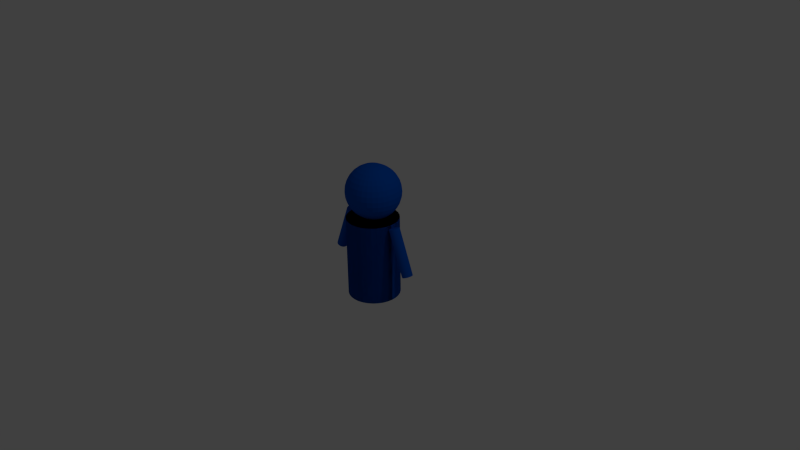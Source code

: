 # Source: Hero.blend  (saved by Blender 2.67.0; exported with 4.5.12 LTS)
import bpy
from mathutils import Matrix  # noqa: F401  (used for matrix-valued properties, if any)

bpy.ops.wm.read_factory_settings(use_empty=True)
scene = bpy.context.scene
scene.name = 'Scene'

# ---- collections
col_collection_1 = bpy.data.collections.new('Collection 1'); scene.collection.children.link(col_collection_1)

# ---- materials (node trees are filled in below, after node groups)
mat_material_001 = bpy.data.materials.new('Material.001')
mat_material_001.alpha_threshold = 0.0
mat_material_001.use_transparent_shadow = False
mat_material_001.diffuse_color = (0.0, 0.08462, 0.5173, 1.0)
mat_material_001.roughness = 0.5
mat_material_001.line_color = (0.0, 0.0, 0.0, 1.0)

# ---- material node trees

# ---- world
world_world = bpy.data.worlds.new('World'); scene.world = world_world
world_world.color = (0.05088, 0.05088, 0.05088)
world_world.use_sun_shadow = False
world_world.sun_shadow_jitter_overblur = 0.0
world_world.cycles.sampling_method = 'MANUAL'
world_world.cycles.sample_map_resolution = 256

# ---- cameras
cam_camera = bpy.data.cameras.new('Camera')
cam_camera.clip_end = 100.0
cam_camera.lens = 35.0
cam_camera.sensor_width = 32.0
cam_camera.sensor_height = 18.0
cam_camera.ortho_scale = 7.314
cam_camera.dof.focus_distance = 0.0
cam_camera.dof.aperture_fstop = 128.0

# ---- lights
light_lamp = bpy.data.lights.new('Lamp', 'POINT')
light_lamp.transmission_factor = 0.0
light_lamp.cutoff_distance = 30.0
light_lamp.energy = 100.0
light_lamp.shadow_buffer_clip_start = 1.001
light_lamp.shadow_soft_size = 0.1
light_lamp.shadow_maximum_resolution = 0.006
light_lamp.use_absolute_resolution = True
light_lamp.cycles.use_multiple_importance_sampling = False

# ---- meshes
me_cylinder_001 = bpy.data.meshes.new('Cylinder.001')
me_cylinder_001.from_pydata([(-0.1636, 0.06727, 2.289), (-0.3564, 0.06727, 2.251), (-0.5341, 0.06727, 2.191), (-0.6898, 0.06727, 2.109), (-0.8176, 0.06727, 2.009), (-0.9126, 0.06727, 1.896), (-0.9711, 0.06727, 1.772), (-0.9908, 0.06727, 1.644), (-0.9711, 0.06727, 1.516), (-0.9126, 0.06727, 1.393), (-0.8176, 0.06727, 1.279), (-0.6898, 0.06727, 1.179), (-0.5341, 0.06727, 1.098), (-0.3564, 0.06727, 1.037), (-0.1636, 0.06727, 0.9994), (-0.1598, 0.1064, 2.289), (-0.3489, 0.144, 2.251), (-0.5231, 0.1787, 2.191), (-0.6759, 0.209, 2.109), (-0.8012, 0.234, 2.009), (-0.8943, 0.2525, 1.896), (-0.9517, 0.2639, 1.772), (-0.9711, 0.2678, 1.644), (-0.9517, 0.2639, 1.516), (-0.8943, 0.2525, 1.393), (-0.8012, 0.234, 1.279), (-0.6759, 0.209, 1.179), (-0.5231, 0.1787, 1.098), (-0.3489, 0.144, 1.037), (-0.1598, 0.1064, 0.9994), (-0.1484, 0.144, 2.289), (-0.3265, 0.2178, 2.251), (-0.4906, 0.2858, 2.191), (-0.6345, 0.3454, 2.109), (-0.7526, 0.3943, 2.009), (-0.8403, 0.4306, 1.896), (-0.8943, 0.453, 1.772), (-0.9126, 0.4605, 1.644), (-0.8943, 0.453, 1.516), (-0.8403, 0.4306, 1.393), (-0.7526, 0.3943, 1.279), (-0.6345, 0.3454, 1.179), (-0.4906, 0.2858, 1.098), (-0.3265, 0.2178, 1.037), (-0.1484, 0.144, 0.9994), (-0.1299, 0.1787, 2.289), (-0.2902, 0.2858, 2.251), (-0.4379, 0.3845, 2.191), (-0.5674, 0.471, 2.109), (-0.6736, 0.542, 2.009), (-0.7526, 0.5947, 1.896), (-0.8012, 0.6272, 1.772), (-0.8176, 0.6382, 1.644), (-0.8012, 0.6272, 1.516), (-0.7526, 0.5947, 1.393), (-0.6736, 0.542, 1.279), (-0.5674, 0.471, 1.179), (-0.4379, 0.3845, 1.098), (-0.2902, 0.2858, 1.037), (-0.1299, 0.1787, 0.9994), (-0.1049, 0.209, 2.289), (-0.2412, 0.3454, 2.251), (-0.3669, 0.471, 2.191), (-0.477, 0.5811, 2.109), (-0.5674, 0.6715, 2.009), (-0.6345, 0.7386, 1.896), (-0.6759, 0.78, 1.772), (-0.6898, 0.7939, 1.644), (-0.6759, 0.78, 1.516), (-0.6345, 0.7386, 1.393), (-0.5674, 0.6715, 1.279), (-0.477, 0.5811, 1.179), (-0.3669, 0.471, 1.098), (-0.2412, 0.3454, 1.037), (-0.1049, 0.209, 0.9994), (-0.07455, 0.234, 2.289), (-0.1817, 0.3943, 2.251), (-0.2804, 0.542, 2.191), (-0.3669, 0.6715, 2.109), (-0.4379, 0.7777, 2.009), (-0.4906, 0.8567, 1.896), (-0.5231, 0.9053, 1.772), (-0.5341, 0.9217, 1.644), (-0.5231, 0.9053, 1.516), (-0.4906, 0.8567, 1.393), (-0.4379, 0.7777, 1.279), (-0.3669, 0.6715, 1.179), (-0.2804, 0.542, 1.098), (-0.1817, 0.3943, 1.037), (-0.07455, 0.234, 0.9994), (-0.03989, 0.2525, 2.289), (-0.1137, 0.4306, 2.251), (-0.1816, 0.5947, 2.191), (-0.2412, 0.7386, 2.109), (-0.2902, 0.8567, 2.009), (-0.3265, 0.9444, 1.896), (-0.3489, 0.9984, 1.772), (-0.3564, 1.017, 1.644), (-0.3489, 0.9984, 1.516), (-0.3265, 0.9444, 1.393), (-0.2902, 0.8567, 1.279), (-0.2412, 0.7386, 1.179), (-0.1816, 0.5947, 1.098), (-0.1137, 0.4306, 1.037), (-0.03989, 0.2525, 0.9994), (-0.002278, 0.2639, 2.289), (-0.03989, 0.453, 2.251), (-0.07455, 0.6272, 2.191), (-0.1049, 0.78, 2.109), (-0.1299, 0.9053, 2.009), (-0.1484, 0.9984, 1.896), (-0.1598, 1.056, 1.772), (-0.1636, 1.075, 1.644), (-0.1598, 1.056, 1.516), (-0.1484, 0.9984, 1.393), (-0.1299, 0.9053, 1.279), (-0.1049, 0.78, 1.179), (-0.07455, 0.6272, 1.098), (-0.03989, 0.453, 1.037), (-0.002278, 0.2639, 0.9994), (0.03683, 0.2678, 2.289), (0.03683, 0.4605, 2.251), (0.03683, 0.6382, 2.191), (0.03683, 0.7939, 2.109), (0.03683, 0.9217, 2.009), (0.03683, 1.017, 1.896), (0.03683, 1.075, 1.772), (0.03683, 1.095, 1.644), (0.03683, 1.075, 1.516), (0.03683, 1.017, 1.393), (0.03683, 0.9217, 1.279), (0.03683, 0.7939, 1.179), (0.03683, 0.6382, 1.098), (0.03683, 0.4605, 1.037), (0.03683, 0.2678, 0.9994), (0.07595, 0.2639, 2.289), (0.1136, 0.453, 2.251), (0.1482, 0.6272, 2.191), (0.1786, 0.78, 2.109), (0.2035, 0.9053, 2.009), (0.2221, 0.9984, 1.896), (0.2335, 1.056, 1.772), (0.2373, 1.075, 1.644), (0.2335, 1.056, 1.516), (0.2221, 0.9984, 1.393), (0.2035, 0.9053, 1.279), (0.1786, 0.78, 1.179), (0.1482, 0.6272, 1.098), (0.1136, 0.453, 1.037), (0.07595, 0.2639, 0.9994), (0.1136, 0.2525, 2.289), (0.1873, 0.4306, 2.251), (0.2553, 0.5947, 2.191), (0.3149, 0.7386, 2.109), (0.3638, 0.8567, 2.009), (0.4002, 0.9444, 1.896), (0.4225, 0.9984, 1.772), (0.4301, 1.017, 1.644), (0.4225, 0.9984, 1.516), (0.4002, 0.9444, 1.393), (0.3638, 0.8567, 1.279), (0.3149, 0.7386, 1.179), (0.2553, 0.5947, 1.098), (0.1873, 0.4306, 1.037), (0.1136, 0.2525, 0.9994), (0.1482, 0.234, 2.289), (0.2553, 0.3943, 2.251), (0.354, 0.542, 2.191), (0.4405, 0.6715, 2.109), (0.5115, 0.7777, 2.009), (0.5643, 0.8567, 1.896), (0.5968, 0.9053, 1.772), (0.6078, 0.9217, 1.644), (0.5968, 0.9053, 1.516), (0.5643, 0.8567, 1.393), (0.5115, 0.7777, 1.279), (0.4405, 0.6715, 1.179), (0.354, 0.542, 1.098), (0.2553, 0.3943, 1.037), (0.1482, 0.234, 0.9994), (0.1786, 0.209, 2.289), (0.3149, 0.3454, 2.251), (0.4405, 0.471, 2.191), (0.5507, 0.5811, 2.109), (0.641, 0.6715, 2.009), (0.7082, 0.7386, 1.896), (0.7495, 0.78, 1.772), (0.7635, 0.7939, 1.644), (0.7495, 0.78, 1.516), (0.7082, 0.7386, 1.393), (0.641, 0.6715, 1.279), (0.5507, 0.5811, 1.179), (0.4405, 0.471, 1.098), (0.3149, 0.3454, 1.037), (0.1786, 0.209, 0.9994), (0.2035, 0.1787, 2.289), (0.3638, 0.2858, 2.251), (0.5115, 0.3845, 2.191), (0.641, 0.471, 2.109), (0.7473, 0.542, 2.009), (0.8262, 0.5947, 1.896), (0.8749, 0.6272, 1.772), (0.8913, 0.6382, 1.644), (0.8749, 0.6272, 1.516), (0.8262, 0.5947, 1.393), (0.7473, 0.542, 1.279), (0.641, 0.471, 1.179), (0.5115, 0.3845, 1.098), (0.3638, 0.2858, 1.037), (0.2035, 0.1787, 0.9994), (0.2221, 0.144, 2.289), (0.4002, 0.2178, 2.251), (0.5643, 0.2858, 2.191), (0.7082, 0.3454, 2.109), (0.8262, 0.3943, 2.009), (0.914, 0.4306, 1.896), (0.968, 0.453, 1.772), (0.9863, 0.4605, 1.644), (0.968, 0.453, 1.516), (0.914, 0.4306, 1.393), (0.8262, 0.3943, 1.279), (0.7082, 0.3454, 1.179), (0.5643, 0.2858, 1.098), (0.4002, 0.2178, 1.037), (0.2221, 0.144, 0.9994), (0.2335, 0.1064, 2.289), (0.4225, 0.144, 2.251), (0.5968, 0.1787, 2.191), (0.7495, 0.209, 2.109), (0.8749, 0.234, 2.009), (0.968, 0.2525, 1.896), (1.025, 0.2639, 1.772), (1.045, 0.2678, 1.644), (1.025, 0.2639, 1.516), (0.968, 0.2525, 1.393), (0.8749, 0.234, 1.279), (0.7495, 0.209, 1.179), (0.5968, 0.1787, 1.098), (0.4225, 0.144, 1.037), (0.2335, 0.1064, 0.9994), (0.2373, 0.06727, 2.289), (0.4301, 0.06727, 2.251), (0.6078, 0.06727, 2.191), (0.7635, 0.06727, 2.109), (0.8913, 0.06727, 2.009), (0.9863, 0.06727, 1.896), (1.045, 0.06727, 1.772), (1.064, 0.06727, 1.644), (1.045, 0.06727, 1.516), (0.9863, 0.06727, 1.393), (0.8913, 0.06727, 1.279), (0.7635, 0.06727, 1.179), (0.6078, 0.06727, 1.098), (0.4301, 0.06727, 1.037), (0.2373, 0.06727, 0.9994), (0.2335, 0.02816, 2.289), (0.4225, -0.009449, 2.251), (0.5968, -0.04411, 2.191), (0.7495, -0.07449, 2.109), (0.8749, -0.09942, 2.009), (0.968, -0.1179, 1.896), (1.025, -0.1294, 1.772), (1.045, -0.1332, 1.644), (1.025, -0.1294, 1.516), (0.968, -0.1179, 1.393), (0.8749, -0.09942, 1.279), (0.7495, -0.07449, 1.179), (0.5968, -0.04411, 1.098), (0.4225, -0.009449, 1.037), (0.2335, 0.02816, 0.9994), (0.2221, -0.009449, 2.289), (0.4002, -0.08322, 2.251), (0.5643, -0.1512, 2.191), (0.7082, -0.2108, 2.109), (0.8262, -0.2597, 2.009), (0.914, -0.2961, 1.896), (0.968, -0.3184, 1.772), (0.9863, -0.326, 1.644), (0.968, -0.3184, 1.516), (0.914, -0.2961, 1.393), (0.8262, -0.2597, 1.279), (0.7082, -0.2108, 1.179), (0.5643, -0.1512, 1.098), (0.4002, -0.08322, 1.037), (0.2221, -0.009449, 0.9994), (0.2035, -0.04411, 2.289), (0.3638, -0.1512, 2.251), (0.5115, -0.2499, 2.191), (0.641, -0.3364, 2.109), (0.7473, -0.4074, 2.009), (0.8262, -0.4602, 1.896), (0.8749, -0.4927, 1.772), (0.8913, -0.5037, 1.644), (0.8749, -0.4927, 1.516), (0.8262, -0.4602, 1.393), (0.7473, -0.4074, 1.279), (0.641, -0.3364, 1.179), (0.5115, -0.2499, 1.098), (0.3638, -0.1512, 1.037), (0.2035, -0.04411, 0.9994), (0.1786, -0.07449, 2.289), (0.3149, -0.2108, 2.251), (0.4405, -0.3364, 2.191), (0.5507, -0.4465, 2.109), (0.641, -0.5369, 2.009), (0.7082, -0.6041, 1.896), (0.7495, -0.6454, 1.772), (0.7635, -0.6594, 1.644), (0.7495, -0.6454, 1.516), (0.7082, -0.6041, 1.393), (0.641, -0.5369, 1.279), (0.5507, -0.4465, 1.179), (0.4405, -0.3364, 1.098), (0.3149, -0.2108, 1.037), (0.1786, -0.07449, 0.9994), (0.1482, -0.09942, 2.289), (0.2553, -0.2597, 2.251), (0.354, -0.4074, 2.191), (0.4405, -0.5369, 2.109), (0.5115, -0.6432, 2.009), (0.5643, -0.7221, 1.896), (0.5968, -0.7708, 1.772), (0.6078, -0.7872, 1.644), (0.5968, -0.7708, 1.516), (0.5643, -0.7221, 1.393), (0.5115, -0.6432, 1.279), (0.4405, -0.5369, 1.179), (0.354, -0.4074, 1.098), (0.2553, -0.2597, 1.037), (0.1482, -0.09942, 0.9994), (0.03683, 0.06727, 0.9868), (0.1136, -0.1179, 2.289), (0.1873, -0.2961, 2.251), (0.2553, -0.4602, 2.191), (0.3149, -0.6041, 2.109), (0.3638, -0.7221, 2.009), (0.4002, -0.8099, 1.896), (0.4225, -0.8639, 1.772), (0.4301, -0.8821, 1.644), (0.4225, -0.8639, 1.516), (0.4002, -0.8099, 1.393), (0.3638, -0.7221, 1.279), (0.3149, -0.6041, 1.179), (0.2553, -0.4602, 1.098), (0.1873, -0.2961, 1.037), (0.1136, -0.1179, 0.9994), (0.07595, -0.1294, 2.289), (0.1136, -0.3184, 2.251), (0.1482, -0.4927, 2.191), (0.1786, -0.6454, 2.109), (0.2035, -0.7708, 2.009), (0.2221, -0.8639, 1.896), (0.2335, -0.9213, 1.772), (0.2373, -0.9406, 1.644), (0.2335, -0.9213, 1.516), (0.2221, -0.8639, 1.393), (0.2035, -0.7708, 1.279), (0.1786, -0.6454, 1.179), (0.1482, -0.4927, 1.098), (0.1136, -0.3184, 1.037), (0.07595, -0.1294, 0.9994), (0.03683, -0.1332, 2.289), (0.03683, -0.326, 2.251), (0.03683, -0.5037, 2.191), (0.03683, -0.6594, 2.109), (0.03683, -0.7872, 2.009), (0.03683, -0.8821, 1.896), (0.03683, -0.9406, 1.772), (0.03683, -0.9604, 1.644), (0.03683, -0.9406, 1.516), (0.03683, -0.8821, 1.393), (0.03683, -0.7872, 1.279), (0.03683, -0.6594, 1.179), (0.03683, -0.5037, 1.098), (0.03683, -0.326, 1.037), (0.03683, -0.1332, 0.9994), (-0.002278, -0.1294, 2.289), (-0.03989, -0.3184, 2.251), (-0.07455, -0.4927, 2.191), (-0.1049, -0.6454, 2.109), (-0.1299, -0.7708, 2.009), (-0.1484, -0.8639, 1.896), (-0.1598, -0.9213, 1.772), (-0.1636, -0.9406, 1.644), (-0.1598, -0.9213, 1.516), (-0.1484, -0.8639, 1.393), (-0.1299, -0.7708, 1.279), (-0.1049, -0.6454, 1.179), (-0.07455, -0.4927, 1.098), (-0.03989, -0.3184, 1.037), (-0.002278, -0.1294, 0.9994), (-0.03989, -0.1179, 2.289), (-0.1137, -0.2961, 2.251), (-0.1817, -0.4602, 2.191), (-0.2412, -0.6041, 2.109), (-0.2902, -0.7221, 2.009), (-0.3265, -0.8099, 1.896), (-0.3489, -0.8639, 1.772), (-0.3564, -0.8821, 1.644), (-0.3489, -0.8639, 1.516), (-0.3265, -0.8099, 1.393), (-0.2902, -0.7221, 1.279), (-0.2412, -0.6041, 1.179), (-0.1817, -0.4602, 1.098), (-0.1137, -0.2961, 1.037), (-0.03989, -0.1179, 0.9994), (-0.07455, -0.09942, 2.289), (-0.1817, -0.2597, 2.251), (-0.2804, -0.4074, 2.191), (-0.3669, -0.5369, 2.109), (-0.4379, -0.6432, 2.009), (-0.4906, -0.7221, 1.896), (-0.5231, -0.7708, 1.772), (-0.5341, -0.7872, 1.644), (-0.5231, -0.7708, 1.516), (-0.4906, -0.7221, 1.393), (-0.4379, -0.6432, 1.279), (-0.3669, -0.5369, 1.179), (-0.2804, -0.4074, 1.098), (-0.1816, -0.2597, 1.037), (-0.07455, -0.09942, 0.9994), (-0.1049, -0.07449, 2.289), (-0.2412, -0.2108, 2.251), (-0.3669, -0.3364, 2.191), (-0.477, -0.4465, 2.109), (-0.5674, -0.5369, 2.009), (-0.6345, -0.6041, 1.896), (-0.6759, -0.6454, 1.772), (-0.6898, -0.6594, 1.644), (-0.6759, -0.6454, 1.516), (-0.6345, -0.6041, 1.393), (-0.5674, -0.5369, 1.279), (-0.477, -0.4465, 1.179), (-0.3669, -0.3364, 1.098), (-0.2412, -0.2108, 1.037), (-0.1049, -0.07449, 0.9994), (-0.1299, -0.04411, 2.289), (-0.2902, -0.1512, 2.251), (-0.4379, -0.2499, 2.191), (-0.5674, -0.3364, 2.109), (-0.6736, -0.4074, 2.009), (-0.7526, -0.4602, 1.896), (-0.8012, -0.4927, 1.772), (-0.8176, -0.5037, 1.644), (-0.8012, -0.4927, 1.516), (-0.7526, -0.4602, 1.393), (-0.6736, -0.4074, 1.279), (-0.5674, -0.3364, 1.179), (-0.4379, -0.2499, 1.098), (-0.2902, -0.1512, 1.037), (-0.1299, -0.04411, 0.9994), (0.03683, 0.06727, 2.301), (-0.1484, -0.009449, 2.289), (-0.3265, -0.08322, 2.251), (-0.4906, -0.1512, 2.191), (-0.6345, -0.2108, 2.109), (-0.7526, -0.2597, 2.009), (-0.8403, -0.2961, 1.896), (-0.8943, -0.3184, 1.772), (-0.9126, -0.326, 1.644), (-0.8943, -0.3184, 1.516), (-0.8403, -0.2961, 1.393), (-0.7526, -0.2597, 1.279), (-0.6345, -0.2108, 1.179), (-0.4906, -0.1512, 1.098), (-0.3265, -0.08322, 1.037), (-0.1484, -0.009449, 0.9994), (-0.1598, 0.02816, 2.289), (-0.3489, -0.009449, 2.251), (-0.5231, -0.04411, 2.191), (-0.6759, -0.07449, 2.109), (-0.8012, -0.09942, 2.009), (-0.8943, -0.1179, 1.896), (-0.9517, -0.1294, 1.772), (-0.9711, -0.1332, 1.644), (-0.9517, -0.1294, 1.516), (-0.8943, -0.1179, 1.393), (-0.8012, -0.09942, 1.279), (-0.6759, -0.07449, 1.179), (-0.5231, -0.04411, 1.098), (-0.3489, -0.009449, 1.037), (-0.1598, 0.02816, 0.9994), (0.0, 1.0, -1.0), (0.0, 1.0, 1.0), (0.1951, 0.9808, -1.0), (0.1951, 0.9808, 1.0), (0.3827, 0.9239, -1.0), (0.3827, 0.9239, 1.0), (0.5556, 0.8315, -1.0), (0.5556, 0.8315, 1.0), (0.7071, 0.7071, -1.0), (0.7071, 0.7071, 1.0), (0.8315, 0.5556, -1.0), (0.8315, 0.5556, 1.0), (0.9239, 0.3827, -1.0), (0.9239, 0.3827, 1.0), (0.9808, 0.1951, -1.0), (0.9808, 0.1951, 1.0), (1.0, 7.55e-08, -1.0), (1.0, 7.55e-08, 1.0), (0.9808, -0.1951, -1.0), (0.9808, -0.1951, 1.0), (0.9239, -0.3827, -1.0), (0.9239, -0.3827, 1.0), (0.8315, -0.5556, -1.0), (0.8315, -0.5556, 1.0), (0.7071, -0.7071, -1.0), (0.7071, -0.7071, 1.0), (0.5556, -0.8315, -1.0), (0.5556, -0.8315, 1.0), (0.3827, -0.9239, -1.0), (0.3827, -0.9239, 1.0), (0.1951, -0.9808, -1.0), (0.1951, -0.9808, 1.0), (-3.258e-07, -1.0, -1.0), (-3.258e-07, -1.0, 1.0), (-0.1951, -0.9808, -1.0), (-0.1951, -0.9808, 1.0), (-0.3827, -0.9239, -1.0), (-0.3827, -0.9239, 1.0), (-0.5556, -0.8315, -1.0), (-0.5556, -0.8315, 1.0), (-0.7071, -0.7071, -1.0), (-0.7071, -0.7071, 1.0), (-0.8315, -0.5556, -1.0), (-0.8315, -0.5556, 1.0), (-0.9239, -0.3827, -1.0), (-0.9239, -0.3827, 1.0), (-0.9808, -0.1951, -1.0), (-0.9808, -0.1951, 1.0), (-1.0, 9.656e-07, -1.0), (-1.0, 9.656e-07, 1.0), (-0.9808, 0.1951, -1.0), (-0.9808, 0.1951, 1.0), (-0.9239, 0.3827, -1.0), (-0.9239, 0.3827, 1.0), (-0.8315, 0.5556, -1.0), (-0.8315, 0.5556, 1.0), (-0.7071, 0.7071, -1.0), (-0.7071, 0.7071, 1.0), (-0.5556, 0.8315, -1.0), (-0.5556, 0.8315, 1.0), (-0.3827, 0.9239, -1.0), (-0.3827, 0.9239, 1.0), (-0.1951, 0.9808, -1.0), (-0.1951, 0.9808, 1.0), (1.089, 0.1864, 0.9316), (1.761, 0.1864, -0.1583), (1.056, 0.1678, 0.9234), (1.728, 0.1678, -0.1665), (1.028, 0.1427, 0.9162), (1.7, 0.1427, -0.1737), (1.004, 0.1121, 0.9103), (1.677, 0.1121, -0.1795), (0.987, 0.07722, 0.9059), (1.659, 0.07722, -0.1839), (0.9763, 0.03937, 0.9033), (1.649, 0.03937, -0.1866), (0.9727, -5.96e-08, 0.9023), (1.645, -5.96e-08, -0.1875), (0.9763, -0.03937, 0.9033), (1.649, -0.03937, -0.1866), (0.987, -0.07722, 0.9059), (1.659, -0.07722, -0.1839), (1.004, -0.1121, 0.9103), (1.677, -0.1121, -0.1795), (1.028, -0.1427, 0.9162), (1.7, -0.1427, -0.1737), (1.056, -0.1678, 0.9234), (1.728, -0.1678, -0.1665), (1.089, -0.1864, 0.9316), (1.761, -0.1864, -0.1583), (1.124, -0.1979, 0.9405), (1.796, -0.1979, -0.1494), (1.16, -0.2018, 0.9497), (1.833, -0.2018, -0.1402), (1.197, -0.1979, 0.959), (1.869, -0.1979, -0.1309), (1.232, -0.1864, 0.9679), (1.905, -0.1864, -0.122), (1.265, -0.1678, 0.976), (1.937, -0.1678, -0.1138), (1.293, -0.1427, 0.9832), (1.965, -0.1427, -0.1066), (1.316, -0.1121, 0.9891), (1.989, -0.1121, -0.1008), (1.334, -0.07722, 0.9935), (2.006, -0.07722, -0.09638), (1.344, -0.03937, 0.9962), (2.017, -0.03937, -0.09368), (1.348, -5.96e-08, 0.9971), (2.02, -5.96e-08, -0.09277), (1.344, 0.03937, 0.9962), (2.017, 0.03937, -0.09368), (1.334, 0.07722, 0.9935), (2.006, 0.07722, -0.09638), (1.316, 0.1121, 0.9891), (1.989, 0.1121, -0.1008), (1.293, 0.1427, 0.9832), (1.965, 0.1427, -0.1066), (1.265, 0.1678, 0.976), (1.937, 0.1678, -0.1138), (1.232, 0.1864, 0.9679), (1.905, 0.1864, -0.122), (1.197, 0.1979, 0.959), (1.869, 0.1979, -0.1309), (1.16, 0.2018, 0.9497), (1.833, 0.2018, -0.1402), (1.796, 0.1979, -0.1494), (1.124, 0.1979, 0.9405)], [], [(3, 2, 17, 18), (14, 13, 28, 29), (9, 8, 23, 24), (4, 3, 18, 19), (10, 9, 24, 25), (5, 4, 19, 20), (11, 10, 25, 26), (6, 5, 20, 21), (1, 0, 15, 16), (12, 11, 26, 27), (7, 6, 21, 22), (2, 1, 16, 17), (13, 12, 27, 28), (8, 7, 22, 23), (18, 17, 32, 33), (29, 28, 43, 44), (24, 23, 38, 39), (19, 18, 33, 34), (25, 24, 39, 40), (20, 19, 34, 35), (26, 25, 40, 41), (21, 20, 35, 36), (16, 15, 30, 31), (27, 26, 41, 42), (22, 21, 36, 37), (17, 16, 31, 32), (28, 27, 42, 43), (23, 22, 37, 38), (37, 36, 51, 52), (32, 31, 46, 47), (43, 42, 57, 58), (38, 37, 52, 53), (33, 32, 47, 48), (44, 43, 58, 59), (39, 38, 53, 54), (34, 33, 48, 49), (40, 39, 54, 55), (35, 34, 49, 50), (41, 40, 55, 56), (36, 35, 50, 51), (31, 30, 45, 46), (42, 41, 56, 57), (56, 55, 70, 71), (51, 50, 65, 66), (46, 45, 60, 61), (57, 56, 71, 72), (52, 51, 66, 67), (47, 46, 61, 62), (58, 57, 72, 73), (53, 52, 67, 68), (48, 47, 62, 63), (59, 58, 73, 74), (54, 53, 68, 69), (49, 48, 63, 64), (55, 54, 69, 70), (50, 49, 64, 65), (70, 69, 84, 85), (65, 64, 79, 80), (71, 70, 85, 86), (66, 65, 80, 81), (61, 60, 75, 76), (72, 71, 86, 87), (67, 66, 81, 82), (62, 61, 76, 77), (73, 72, 87, 88), (68, 67, 82, 83), (63, 62, 77, 78), (74, 73, 88, 89), (69, 68, 83, 84), (64, 63, 78, 79), (78, 77, 92, 93), (89, 88, 103, 104), (84, 83, 98, 99), (79, 78, 93, 94), (85, 84, 99, 100), (80, 79, 94, 95), (86, 85, 100, 101), (81, 80, 95, 96), (76, 75, 90, 91), (87, 86, 101, 102), (82, 81, 96, 97), (77, 76, 91, 92), (88, 87, 102, 103), (83, 82, 97, 98), (97, 96, 111, 112), (92, 91, 106, 107), (103, 102, 117, 118), (98, 97, 112, 113), (93, 92, 107, 108), (104, 103, 118, 119), (99, 98, 113, 114), (94, 93, 108, 109), (100, 99, 114, 115), (95, 94, 109, 110), (101, 100, 115, 116), (96, 95, 110, 111), (91, 90, 105, 106), (102, 101, 116, 117), (116, 115, 130, 131), (111, 110, 125, 126), (106, 105, 120, 121), (117, 116, 131, 132), (112, 111, 126, 127), (107, 106, 121, 122), (118, 117, 132, 133), (113, 112, 127, 128), (108, 107, 122, 123), (119, 118, 133, 134), (114, 113, 128, 129), (109, 108, 123, 124), (115, 114, 129, 130), (110, 109, 124, 125), (130, 129, 144, 145), (125, 124, 139, 140), (131, 130, 145, 146), (126, 125, 140, 141), (121, 120, 135, 136), (132, 131, 146, 147), (127, 126, 141, 142), (122, 121, 136, 137), (133, 132, 147, 148), (128, 127, 142, 143), (123, 122, 137, 138), (134, 133, 148, 149), (129, 128, 143, 144), (124, 123, 138, 139), (149, 148, 163, 164), (144, 143, 158, 159), (139, 138, 153, 154), (145, 144, 159, 160), (140, 139, 154, 155), (146, 145, 160, 161), (141, 140, 155, 156), (136, 135, 150, 151), (147, 146, 161, 162), (142, 141, 156, 157), (137, 136, 151, 152), (148, 147, 162, 163), (143, 142, 157, 158), (138, 137, 152, 153), (152, 151, 166, 167), (163, 162, 177, 178), (158, 157, 172, 173), (153, 152, 167, 168), (164, 163, 178, 179), (159, 158, 173, 174), (154, 153, 168, 169), (160, 159, 174, 175), (155, 154, 169, 170), (161, 160, 175, 176), (156, 155, 170, 171), (151, 150, 165, 166), (162, 161, 176, 177), (157, 156, 171, 172), (171, 170, 185, 186), (166, 165, 180, 181), (177, 176, 191, 192), (172, 171, 186, 187), (167, 166, 181, 182), (178, 177, 192, 193), (173, 172, 187, 188), (168, 167, 182, 183), (179, 178, 193, 194), (174, 173, 188, 189), (169, 168, 183, 184), (175, 174, 189, 190), (170, 169, 184, 185), (176, 175, 190, 191), (190, 189, 204, 205), (185, 184, 199, 200), (191, 190, 205, 206), (186, 185, 200, 201), (181, 180, 195, 196), (192, 191, 206, 207), (187, 186, 201, 202), (182, 181, 196, 197), (193, 192, 207, 208), (188, 187, 202, 203), (183, 182, 197, 198), (194, 193, 208, 209), (189, 188, 203, 204), (184, 183, 198, 199), (209, 208, 223, 224), (204, 203, 218, 219), (199, 198, 213, 214), (205, 204, 219, 220), (200, 199, 214, 215), (206, 205, 220, 221), (201, 200, 215, 216), (196, 195, 210, 211), (207, 206, 221, 222), (202, 201, 216, 217), (197, 196, 211, 212), (208, 207, 222, 223), (203, 202, 217, 218), (198, 197, 212, 213), (212, 211, 226, 227), (223, 222, 237, 238), (218, 217, 232, 233), (213, 212, 227, 228), (224, 223, 238, 239), (219, 218, 233, 234), (214, 213, 228, 229), (220, 219, 234, 235), (215, 214, 229, 230), (221, 220, 235, 236), (216, 215, 230, 231), (211, 210, 225, 226), (222, 221, 236, 237), (217, 216, 231, 232), (231, 230, 245, 246), (226, 225, 240, 241), (237, 236, 251, 252), (232, 231, 246, 247), (227, 226, 241, 242), (238, 237, 252, 253), (233, 232, 247, 248), (228, 227, 242, 243), (239, 238, 253, 254), (234, 233, 248, 249), (229, 228, 243, 244), (235, 234, 249, 250), (230, 229, 244, 245), (236, 235, 250, 251), (250, 249, 264, 265), (245, 244, 259, 260), (251, 250, 265, 266), (246, 245, 260, 261), (241, 240, 255, 256), (252, 251, 266, 267), (247, 246, 261, 262), (242, 241, 256, 257), (253, 252, 267, 268), (248, 247, 262, 263), (243, 242, 257, 258), (254, 253, 268, 269), (249, 248, 263, 264), (244, 243, 258, 259), (269, 268, 283, 284), (264, 263, 278, 279), (259, 258, 273, 274), (265, 264, 279, 280), (260, 259, 274, 275), (266, 265, 280, 281), (261, 260, 275, 276), (256, 255, 270, 271), (267, 266, 281, 282), (262, 261, 276, 277), (257, 256, 271, 272), (268, 267, 282, 283), (263, 262, 277, 278), (258, 257, 272, 273), (283, 282, 297, 298), (278, 277, 292, 293), (273, 272, 287, 288), (284, 283, 298, 299), (279, 278, 293, 294), (274, 273, 288, 289), (280, 279, 294, 295), (275, 274, 289, 290), (281, 280, 295, 296), (276, 275, 290, 291), (271, 270, 285, 286), (282, 281, 296, 297), (277, 276, 291, 292), (272, 271, 286, 287), (286, 285, 300, 301), (297, 296, 311, 312), (292, 291, 306, 307), (287, 286, 301, 302), (298, 297, 312, 313), (293, 292, 307, 308), (288, 287, 302, 303), (299, 298, 313, 314), (294, 293, 308, 309), (289, 288, 303, 304), (295, 294, 309, 310), (290, 289, 304, 305), (296, 295, 310, 311), (291, 290, 305, 306), (305, 304, 319, 320), (311, 310, 325, 326), (306, 305, 320, 321), (301, 300, 315, 316), (312, 311, 326, 327), (307, 306, 321, 322), (302, 301, 316, 317), (313, 312, 327, 328), (308, 307, 322, 323), (303, 302, 317, 318), (314, 313, 328, 329), (309, 308, 323, 324), (304, 303, 318, 319), (310, 309, 324, 325), (324, 323, 339, 340), (319, 318, 334, 335), (325, 324, 340, 341), (320, 319, 335, 336), (326, 325, 341, 342), (321, 320, 336, 337), (316, 315, 331, 332), (327, 326, 342, 343), (322, 321, 337, 338), (317, 316, 332, 333), (328, 327, 343, 344), (323, 322, 338, 339), (318, 317, 333, 334), (329, 328, 344, 345), (344, 343, 358, 359), (339, 338, 353, 354), (334, 333, 348, 349), (345, 344, 359, 360), (340, 339, 354, 355), (335, 334, 349, 350), (341, 340, 355, 356), (336, 335, 350, 351), (342, 341, 356, 357), (337, 336, 351, 352), (332, 331, 346, 347), (343, 342, 357, 358), (338, 337, 352, 353), (333, 332, 347, 348), (347, 346, 361, 362), (358, 357, 372, 373), (353, 352, 367, 368), (348, 347, 362, 363), (359, 358, 373, 374), (354, 353, 368, 369), (349, 348, 363, 364), (360, 359, 374, 375), (355, 354, 369, 370), (350, 349, 364, 365), (356, 355, 370, 371), (351, 350, 365, 366), (357, 356, 371, 372), (352, 351, 366, 367), (366, 365, 380, 381), (372, 371, 386, 387), (367, 366, 381, 382), (362, 361, 376, 377), (373, 372, 387, 388), (368, 367, 382, 383), (363, 362, 377, 378), (374, 373, 388, 389), (369, 368, 383, 384), (364, 363, 378, 379), (375, 374, 389, 390), (370, 369, 384, 385), (365, 364, 379, 380), (371, 370, 385, 386), (385, 384, 399, 400), (380, 379, 394, 395), (386, 385, 400, 401), (381, 380, 395, 396), (387, 386, 401, 402), (382, 381, 396, 397), (377, 376, 391, 392), (388, 387, 402, 403), (383, 382, 397, 398), (378, 377, 392, 393), (389, 388, 403, 404), (384, 383, 398, 399), (379, 378, 393, 394), (390, 389, 404, 405), (404, 403, 418, 419), (399, 398, 413, 414), (394, 393, 408, 409), (405, 404, 419, 420), (400, 399, 414, 415), (395, 394, 409, 410), (401, 400, 415, 416), (396, 395, 410, 411), (402, 401, 416, 417), (397, 396, 411, 412), (392, 391, 406, 407), (403, 402, 417, 418), (398, 397, 412, 413), (393, 392, 407, 408), (418, 417, 432, 433), (413, 412, 427, 428), (408, 407, 422, 423), (419, 418, 433, 434), (414, 413, 428, 429), (409, 408, 423, 424), (420, 419, 434, 435), (415, 414, 429, 430), (410, 409, 424, 425), (416, 415, 430, 431), (411, 410, 425, 426), (417, 416, 431, 432), (412, 411, 426, 427), (407, 406, 421, 422), (432, 431, 446, 447), (427, 426, 441, 442), (422, 421, 436, 437), (433, 432, 447, 448), (428, 427, 442, 443), (423, 422, 437, 438), (434, 433, 448, 449), (429, 428, 443, 444), (424, 423, 438, 439), (435, 434, 449, 450), (430, 429, 444, 445), (425, 424, 439, 440), (431, 430, 445, 446), (426, 425, 440, 441), (440, 439, 455, 456), (446, 445, 461, 462), (441, 440, 456, 457), (447, 446, 462, 463), (442, 441, 457, 458), (437, 436, 452, 453), (448, 447, 463, 464), (443, 442, 458, 459), (438, 437, 453, 454), (449, 448, 464, 465), (444, 443, 459, 460), (439, 438, 454, 455), (450, 449, 465, 466), (445, 444, 460, 461), (460, 459, 474, 475), (455, 454, 469, 470), (466, 465, 480, 481), (461, 460, 475, 476), (456, 455, 470, 471), (462, 461, 476, 477), (457, 456, 471, 472), (463, 462, 477, 478), (458, 457, 472, 473), (453, 452, 467, 468), (464, 463, 478, 479), (459, 458, 473, 474), (454, 453, 468, 469), (465, 464, 479, 480), (330, 14, 29), (0, 451, 15), (330, 29, 44), (15, 451, 30), (330, 44, 59), (30, 451, 45), (330, 59, 74), (45, 451, 60), (330, 74, 89), (60, 451, 75), (330, 89, 104), (75, 451, 90), (330, 104, 119), (90, 451, 105), (330, 119, 134), (105, 451, 120), (330, 134, 149), (120, 451, 135), (330, 149, 164), (135, 451, 150), (330, 164, 179), (150, 451, 165), (330, 179, 194), (165, 451, 180), (180, 451, 195), (330, 194, 209), (330, 209, 224), (195, 451, 210), (330, 224, 239), (210, 451, 225), (330, 239, 254), (225, 451, 240), (240, 451, 255), (330, 254, 269), (330, 269, 284), (255, 451, 270), (330, 284, 299), (270, 451, 285), (330, 299, 314), (285, 451, 300), (300, 451, 315), (330, 314, 329), (330, 329, 345), (315, 451, 331), (330, 345, 360), (331, 451, 346), (330, 360, 375), (346, 451, 361), (361, 451, 376), (330, 375, 390), (330, 390, 405), (376, 451, 391), (330, 405, 420), (391, 451, 406), (330, 420, 435), (406, 451, 421), (421, 451, 436), (330, 435, 450), (330, 450, 466), (436, 451, 452), (330, 466, 481), (452, 451, 467), (479, 478, 11, 12), (474, 473, 6, 7), (469, 468, 1, 2), (480, 479, 12, 13), (475, 474, 7, 8), (470, 469, 2, 3), (481, 480, 13, 14), (476, 475, 8, 9), (471, 470, 3, 4), (330, 481, 14), (477, 476, 9, 10), (472, 471, 4, 5), (467, 451, 0), (478, 477, 10, 11), (473, 472, 5, 6), (468, 467, 0, 1), (482, 483, 485, 484), (484, 485, 487, 486), (486, 487, 489, 488), (488, 489, 491, 490), (490, 491, 493, 492), (492, 493, 495, 494), (494, 495, 497, 496), (496, 497, 499, 498), (498, 499, 501, 500), (500, 501, 503, 502), (502, 503, 505, 504), (504, 505, 507, 506), (506, 507, 509, 508), (508, 509, 511, 510), (510, 511, 513, 512), (512, 513, 515, 514), (514, 515, 517, 516), (516, 517, 519, 518), (518, 519, 521, 520), (520, 521, 523, 522), (522, 523, 525, 524), (524, 525, 527, 526), (526, 527, 529, 528), (528, 529, 531, 530), (530, 531, 533, 532), (532, 533, 535, 534), (534, 535, 537, 536), (536, 537, 539, 538), (538, 539, 541, 540), (540, 541, 543, 542), (485, 483, 545, 543, 541, 539, 537, 535, 533, 531, 529, 527, 525, 523, 521, 519, 517, 515, 513, 511, 509, 507, 505, 503, 501, 499, 497, 495, 493, 491, 489, 487), (544, 545, 483, 482), (542, 543, 545, 544), (482, 484, 486, 488, 490, 492, 494, 496, 498, 500, 502, 504, 506, 508, 510, 512, 514, 516, 518, 520, 522, 524, 526, 528, 530, 532, 534, 536, 538, 540, 542, 544), (587, 586, 584, 585), (589, 588, 586, 587), (591, 590, 588, 589), (593, 592, 590, 591), (595, 594, 592, 593), (597, 596, 594, 595), (599, 598, 596, 597), (601, 600, 598, 599), (603, 602, 600, 601), (605, 604, 602, 603), (607, 606, 604, 605), (585, 584, 582, 583), (583, 582, 580, 581), (581, 580, 578, 579), (579, 578, 576, 577), (577, 576, 574, 575), (575, 574, 572, 573), (573, 572, 570, 571), (571, 570, 568, 569), (569, 568, 566, 567), (567, 566, 564, 565), (565, 564, 562, 563), (563, 562, 560, 561), (561, 560, 558, 559), (559, 558, 556, 557), (557, 556, 554, 555), (555, 554, 552, 553), (553, 552, 550, 551), (551, 550, 548, 549), (549, 548, 546, 547), (584, 586, 588, 590, 592, 594, 596, 598, 600, 602, 604, 606, 609, 546, 548, 550, 552, 554, 556, 558, 560, 562, 564, 566, 568, 570, 572, 574, 576, 578, 580, 582), (608, 609, 606, 607), (547, 546, 609, 608), (585, 583, 581, 579, 577, 575, 573, 571, 569, 567, 565, 563, 561, 559, 557, 555, 553, 551, 549, 547, 608, 607, 605, 603, 601, 599, 597, 595, 593, 591, 589, 587)])
me_cylinder_001.materials.append(mat_material_001)
me_cylinder_001.use_remesh_preserve_volume = False
me_cylinder_001.use_remesh_preserve_attributes = False
me_cylinder_001.use_mirror_vertex_groups = False
me_cylinder_001.update()

# ---- objects
ob_lamp = bpy.data.objects.new('Lamp', light_lamp)
ob_camera = bpy.data.objects.new('Camera', cam_camera)
ob_cylinder = bpy.data.objects.new('Cylinder', me_cylinder_001)

# ---- transforms, parenting, visibility, modifiers, constraints
ob_lamp.location = (4.076, 1.005, 5.904)
ob_lamp.rotation_euler = (0.6503, 0.05522, 1.866)
ob_lamp.lock_rotations_4d = False
ob_lamp.empty_display_type = 'ARROWS'
ob_lamp.color = (0.0, 0.0, 0.0, 0.0)
ob_lamp.lineart.crease_threshold = 0.0
ob_camera.location = (7.481, -6.508, 5.344)
ob_camera.rotation_euler = (1.109, 0.01082, 0.8149)
ob_camera.lock_rotations_4d = False
ob_camera.empty_display_type = 'ARROWS'
ob_camera.color = (0.0, 0.0, 0.0, 0.0)
ob_camera.display_type = 'WIRE'
ob_camera.lineart.crease_threshold = 0.0
ob_cylinder.location = (0.0, 0.0, 0.0)
ob_cylinder.scale = (0.3423, 0.3423, 0.5352)
ob_cylinder.lineart.crease_threshold = 0.0
_m = ob_cylinder.modifiers.new('Mirror', 'MIRROR')

# ---- collection membership
col_collection_1.objects.link(ob_lamp)
col_collection_1.objects.link(ob_camera)
col_collection_1.objects.link(ob_cylinder)

# ---- scene / render settings (as saved in the file)
scene.camera = ob_camera
scene.frame_start = 1; scene.frame_end = 250; scene.frame_set(1)
scene.render.engine = 'BLENDER_EEVEE_NEXT'
scene.render.image_settings.color_mode = 'RGB'
scene.render.image_settings.compression = 90
scene.render.resolution_percentage = 50
scene.render.dither_intensity = 0.0
scene.cycles.use_denoising = False
scene.cycles.samples = 10
scene.cycles.sampling_pattern = 'TABULATED_SOBOL'
scene.cycles.light_sampling_threshold = 0.0
scene.cycles.use_adaptive_sampling = False
scene.cycles.use_light_tree = False
scene.cycles.blur_glossy = 0.0
scene.cycles.volume_bounces = 1
scene.cycles.pixel_filter_type = 'GAUSSIAN'
scene.cycles.sample_clamp_indirect = 0.0
scene.view_settings.view_transform = 'Standard'
bpy.context.view_layer.update()

